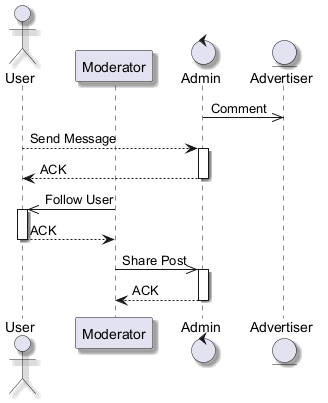

The diagram above was rendered by PlantUML. Its source (embedded in the PNG):
@startuml
skinparam backgroundColor #FFFFFF
skinparam classBackgroundColor #F3E5F5
skinparam classBorderColor #6A1B9A
skinparam shadowing true
actor "User" as U
participant "Moderator" as M
control "Admin" as A
entity "Advertiser" as A2
A ->> A2 : Comment
U --> A : Send Message
activate A
A --> U : ACK
deactivate A
M ->> U : Follow User
activate U
U --> M : ACK
deactivate U
M ->> A : Share Post
activate A
A --> M : ACK
deactivate A
@enduml